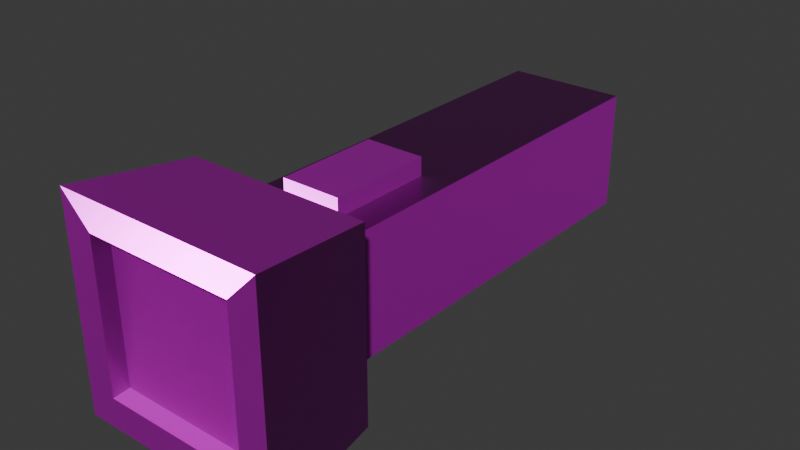 # Source: flashlight.blend  (saved by Blender 5.0.119; exported with 4.5.12 LTS)
import bpy
from mathutils import Matrix  # noqa: F401  (used for matrix-valued properties, if any)

bpy.ops.wm.read_factory_settings(use_empty=True)
scene = bpy.context.scene
scene.name = 'Scene'

# ---- collections
col_collection = bpy.data.collections.new('Collection'); scene.collection.children.link(col_collection)

# ---- images (referenced by path relative to the original .blend; pixels are not part of the script)
import os
ASSET_DIR = os.environ.get("B2B_ASSET_DIR", "")  # directory of the original .blend (textures are referenced by path, not embedded)
HERE = os.path.dirname(os.path.abspath(__file__))  # packed textures are extracted next to this script under _unpacked/

def load_image(name, relpath, width, height, colorspace="sRGB"):
    """Load a texture the original file referenced (path relative to the .blend, or extracted next to this script)."""
    p = next((c for c in (os.path.join(HERE, relpath), os.path.join(ASSET_DIR, relpath)) if relpath and os.path.exists(c)), "")
    if p:
        img = bpy.data.images.load(p, check_existing=True)
        img.name = name
    else:  # same state as the original file: an image datablock whose file is absent (Cycles renders it pink)
        img = bpy.data.images.new(name, width, height)
        img.source = "FILE"
        img.filepath = "//" + (relpath or name)
    img.colorspace_settings.name = colorspace
    return img
img_flashlight_worm_001_height_png = load_image('flashlight_WORM.001_Height.png', 'textures/flashlight/flashlight_WORM.001_Height.png', 1024, 1024, 'Non-Color')
img_flashlight_worm_001_basecolor_png = load_image('flashlight_WORM.001_BaseColor.png', 'textures/flashlight/flashlight_WORM.001_BaseColor.png', 1024, 1024, 'sRGB')
img_flashlight_worm_001_metallic_png = load_image('flashlight_WORM.001_Metallic.png', 'textures/flashlight/flashlight_WORM.001_Metallic.png', 1024, 1024, 'Non-Color')
img_flashlight_worm_001_roughness_png = load_image('flashlight_WORM.001_Roughness.png', 'textures/flashlight/flashlight_WORM.001_Roughness.png', 1024, 1024, 'Non-Color')
img_flashlight_worm_001_normal_png = load_image('flashlight_WORM.001_Normal.png', 'textures/flashlight/flashlight_WORM.001_Normal.png', 1024, 1024, 'Non-Color')

# ---- materials (node trees are filled in below, after node groups)
mat_worm_001 = bpy.data.materials.new('WORM.001')
mat_worm_001.use_backface_culling_lightprobe_volume = False
mat_worm_001.use_transparent_shadow = False

# ---- material node trees
mat_worm_001.use_nodes = True; mat_worm_001.node_tree.nodes.clear()
_N = mat_worm_001.node_tree.nodes; _L = mat_worm_001.node_tree.links
n0 = _N.new('ShaderNodeBsdfPrincipled'); n0.name = 'Principled BSDF'; n0.location = (10, 300)
n0.distribution = 'GGX'
n0.subsurface_method = 'RANDOM_WALK_SKIN'
n0.inputs[3].default_value = 1.45
n0.inputs[27].default_value = (0.0, 0.0, 0.0, 1.0)
n0.inputs[28].default_value = 1.0
n1 = _N.new('ShaderNodeOutputMaterial'); n1.name = 'Material Output'; n1.location = (300, 300)
n2 = _N.new('ShaderNodeTexImage'); n2.name = 'Image Texture'; n2.location = (84, -876)
n2.label = 'Displacement'
n2.image = img_flashlight_worm_001_height_png
n3 = _N.new('ShaderNodeDisplacement'); n3.name = 'Displacement'; n3.location = (110, -400)
n4 = _N.new('ShaderNodeTexImage'); n4.name = 'Image Texture.001'; n4.location = (84, -36)
n4.label = 'Base Color'
n4.image = img_flashlight_worm_001_basecolor_png
n5 = _N.new('ShaderNodeTexImage'); n5.name = 'Image Texture.002'; n5.location = (84, -316)
n5.label = 'Metallic'
n5.image = img_flashlight_worm_001_metallic_png
n6 = _N.new('ShaderNodeTexImage'); n6.name = 'Image Texture.003'; n6.location = (84, -596)
n6.label = 'Roughness'
n6.image = img_flashlight_worm_001_roughness_png
n7 = _N.new('ShaderNodeTexImage'); n7.name = 'Image Texture.004'; n7.location = (84, -1156)
n7.label = 'Normal'
n7.image = img_flashlight_worm_001_normal_png
n8 = _N.new('ShaderNodeNormalMap'); n8.name = 'Normal Map'; n8.location = (-240, -620)
n9 = _N.new('ShaderNodeMapping'); n9.name = 'Mapping'; n9.location = (229, -36)
n10 = _N.new('NodeReroute'); n10.name = 'Reroute'; n10.location = (34, -706)
n10.width = 14
n10.socket_idname = 'NodeSocketVector'
n11 = _N.new('ShaderNodeTexCoord'); n11.name = 'Texture Coordinate'; n11.location = (29, -36)
n12 = _N.new('NodeFrame'); n12.name = 'Frame'; n12.location = (-1269, 336)
n12.label = 'Mapping'
n12.width = 398
n13 = _N.new('NodeFrame'); n13.name = 'Frame.001'; n13.location = (-624, 536)
n13.label = 'Textures'
n13.width = 353
n2.parent = n13
n4.parent = n13
n5.parent = n13
n6.parent = n13
n7.parent = n13
n9.parent = n12
n10.parent = n13
n11.parent = n12
_L.new(n0.outputs[0], n1.inputs[0])
_L.new(n2.outputs[0], n3.inputs[0])
_L.new(n3.outputs[0], n1.inputs[2])
_L.new(n4.outputs[0], n0.inputs[0])
_L.new(n5.outputs[0], n0.inputs[1])
_L.new(n6.outputs[0], n0.inputs[2])
_L.new(n7.outputs[0], n8.inputs[1])
_L.new(n8.outputs[0], n0.inputs[5])
_L.new(n10.outputs[0], n4.inputs[0])
_L.new(n10.outputs[0], n5.inputs[0])
_L.new(n10.outputs[0], n6.inputs[0])
_L.new(n10.outputs[0], n2.inputs[0])
_L.new(n10.outputs[0], n7.inputs[0])
_L.new(n9.outputs[0], n10.inputs[0])
_L.new(n11.outputs[2], n9.inputs[0])
n1.is_active_output = True

# ---- world
world_world = bpy.data.worlds.new('World'); scene.world = world_world
world_world.use_nodes = True; world_world.node_tree.nodes.clear()
_N = world_world.node_tree.nodes; _L = world_world.node_tree.links
n0 = _N.new('ShaderNodeOutputWorld'); n0.name = 'World Output'; n0.location = (200, 100)
n1 = _N.new('ShaderNodeBackground'); n1.name = 'Background'; n1.location = (-200, 100)
n1.inputs[0].default_value = (0.05088, 0.05088, 0.05088, 1.0)
_L.new(n1.outputs[0], n0.inputs[0])
n0.is_active_output = True
world_world.color = (0.05088, 0.05088, 0.05088)
world_world.sun_shadow_jitter_overblur = 0.0

# ---- meshes
me_flashlight_lod_1 = bpy.data.meshes.new('FlashLight-LOD-1')
me_flashlight_lod_1.from_pydata([(0.05, 0.225, 0.1374), (0.05, -0.125, 0.1374), (0.05, 0.225, 0.03739), (0.05, -0.125, 0.03739), (-0.05, 0.225, 0.1374), (-0.05, -0.125, 0.1374), (-0.05, 0.225, 0.03739), (-0.05, -0.125, 0.03739), (0.07664, -0.125, 0.164), (0.07664, -0.125, 0.01076), (-0.07664, -0.125, 0.164), (-0.07664, -0.125, 0.01076), (0.06239, -0.225, 0.1498), (0.06239, -0.225, 0.025), (-0.06239, -0.225, 0.1498), (-0.06239, -0.225, 0.025), (0.08739, -0.225, 0.1748), (0.08739, -0.225, -5.828e-08), (-0.08739, -0.225, -1.326e-09), (-0.08739, -0.225, 0.1748), (0.05615, -0.215, 0.1435), (0.05615, -0.215, 0.03124), (-0.05615, -0.215, 0.03124), (-0.05615, -0.215, 0.1435), (0.025, -0.00625, 0.1374), (0.025, -0.09375, 0.1374), (-0.025, -0.09375, 0.1374), (-0.025, -0.00625, 0.1374), (0.025, -0.00625, 0.1524), (0.025, -0.09375, 0.1524), (-0.025, -0.09375, 0.1524), (-0.025, -0.00625, 0.1524)], [], [(0, 1, 3, 2), (2, 3, 7, 6), (6, 7, 5, 4), (2, 6, 4, 0), (8, 9, 11, 10), (9, 8, 16, 17), (12, 14, 23, 20), (8, 10, 19, 16), (11, 9, 17, 18), (10, 11, 18, 19), (12, 13, 17, 16), (13, 15, 18, 17), (15, 14, 19, 18), (14, 12, 16, 19), (22, 21, 20, 23), (15, 13, 21, 22), (14, 15, 22, 23), (13, 12, 20, 21), (0, 4, 5, 1), (24, 27, 31, 28), (31, 30, 29, 28), (25, 24, 28, 29), (26, 25, 29, 30), (27, 26, 30, 31)])
_uv = me_flashlight_lod_1.uv_layers.new(name='UVMap')
_uv.uv.foreach_set('vector', [0.1256, 0.4375, 0.1256, 0.0002048, 0.2505, 0.0002048, 0.2505, 0.4375, 0.0002048, 0.4375, 0.0002048, 0.0002048, 0.1252, 0.0002048, 0.1252, 0.4375, 0.2509, 0.4375, 0.2509, 0.0002048, 0.3759, 0.0002048, 0.3759, 0.4375, 0.0002048, 0.4375, 0.1252, 0.4375, 0.1252, 0.5625, 0.0002048, 0.5625, 0.5812, 0.0002048, 0.5812, 0.1917, 0.3897, 0.1917, 0.3897, 0.0002048, 0.6764, 0.3772, 0.6764, 0.5687, 0.5507, 0.5822, 0.5507, 0.3638, 0.6098, 0.03144, 0.6098, 0.1874, 0.5951, 0.1796, 0.5951, 0.03924, 0.7667, 0.01364, 0.7667, 0.2052, 0.641, 0.2186, 0.641, 0.0002048, 0.3897, 0.1917, 0.5812, 0.1917, 0.5947, 0.3174, 0.3763, 0.3174, 0.1256, 0.6429, 0.1256, 0.4514, 0.2512, 0.4379, 0.2512, 0.6563, 0.5195, 0.5509, 0.5195, 0.395, 0.5507, 0.3638, 0.5507, 0.5822, 0.5634, 0.3486, 0.4075, 0.3486, 0.3763, 0.3174, 0.5947, 0.3174, 0.2825, 0.4692, 0.2825, 0.6251, 0.2512, 0.6563, 0.2512, 0.4379, 0.6098, 0.1874, 0.6098, 0.03144, 0.641, 0.0002048, 0.641, 0.2186, 0.5048, 0.5826, 0.6451, 0.5826, 0.6451, 0.7229, 0.5048, 0.7229, 0.4075, 0.3486, 0.5634, 0.3486, 0.5556, 0.3634, 0.4153, 0.3634, 0.2825, 0.6251, 0.2825, 0.4692, 0.2972, 0.477, 0.2972, 0.6173, 0.5195, 0.395, 0.5195, 0.5509, 0.5048, 0.5431, 0.5048, 0.4028, 0.0002048, 0.5625, 0.1252, 0.5625, 0.1252, 0.9998, 0.0002048, 0.9998, 0.3571, 0.5004, 0.3571, 0.4379, 0.3759, 0.4379, 0.3759, 0.5004, 0.5044, 0.5356, 0.395, 0.5356, 0.395, 0.4731, 0.5044, 0.4731, 0.3763, 0.4731, 0.3763, 0.3638, 0.395, 0.3638, 0.395, 0.4731, 0.3763, 0.5356, 0.3763, 0.4731, 0.395, 0.4731, 0.395, 0.5356, 0.3763, 0.6449, 0.3763, 0.5356, 0.395, 0.5356, 0.395, 0.6449])
me_flashlight_lod_1.materials.append(mat_worm_001)
me_flashlight_lod_1.update()

# ---- objects
ob_flashlight_lod_1 = bpy.data.objects.new('FlashLight-LOD-1', me_flashlight_lod_1)

# ---- transforms, parenting, visibility, modifiers, constraints
ob_flashlight_lod_1.location = (0.0, 0.0, 0.0)

# ---- collection membership
col_collection.objects.link(ob_flashlight_lod_1)

# ---- scene / render settings (as saved in the file)
scene.frame_start = 1; scene.frame_end = 250; scene.frame_set(1)
scene.render.engine = 'BLENDER_EEVEE_NEXT'
scene.render.bake_bias = 0.0
scene.render.bake_samples = 0
scene.cycles.sampling_pattern = 'TABULATED_SOBOL'
scene.eevee.use_volume_custom_range = False
bpy.context.view_layer.update()

# ---- added for rendering (the .blend has no active camera and no usable light): camera, sun
cam_auto = bpy.data.cameras.new('AutoCamera')
cam_auto.lens = 50.0
cam_auto.sensor_width = 36.0
cam_auto.clip_end = 1000.0
ob_auto_camera = bpy.data.objects.new('AutoCamera', cam_auto)
scene.collection.objects.link(ob_auto_camera)
ob_auto_camera.location = (0.475029, -0.570035, 0.467416)
ob_auto_camera.rotation_euler = (1.09748, -7.21219e-08, 0.694738)
scene.camera = ob_auto_camera
light_auto_sun = bpy.data.lights.new('AutoSun', 'SUN')
light_auto_sun.energy = 3.0
light_auto_sun.angle = 0.0523599
ob_auto_sun = bpy.data.objects.new('AutoSun', light_auto_sun)
scene.collection.objects.link(ob_auto_sun)
ob_auto_sun.rotation_euler = (0.872665, 0.174533, 0.523599)
bpy.context.view_layer.update()
